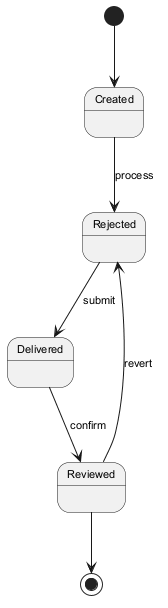

The diagram above was rendered by PlantUML. Its source (embedded in the PNG):
@startuml
skinparam backgroundColor #FFFFFF
skinparam classBackgroundColor #F1F8E9
skinparam classBorderColor #33691E
skinparam defaultFontSize 11
[*] --> Created
Created --> Rejected : process
Rejected --> Delivered : submit
Delivered --> Reviewed : confirm
Reviewed --> Rejected : revert
Reviewed --> [*]
@enduml